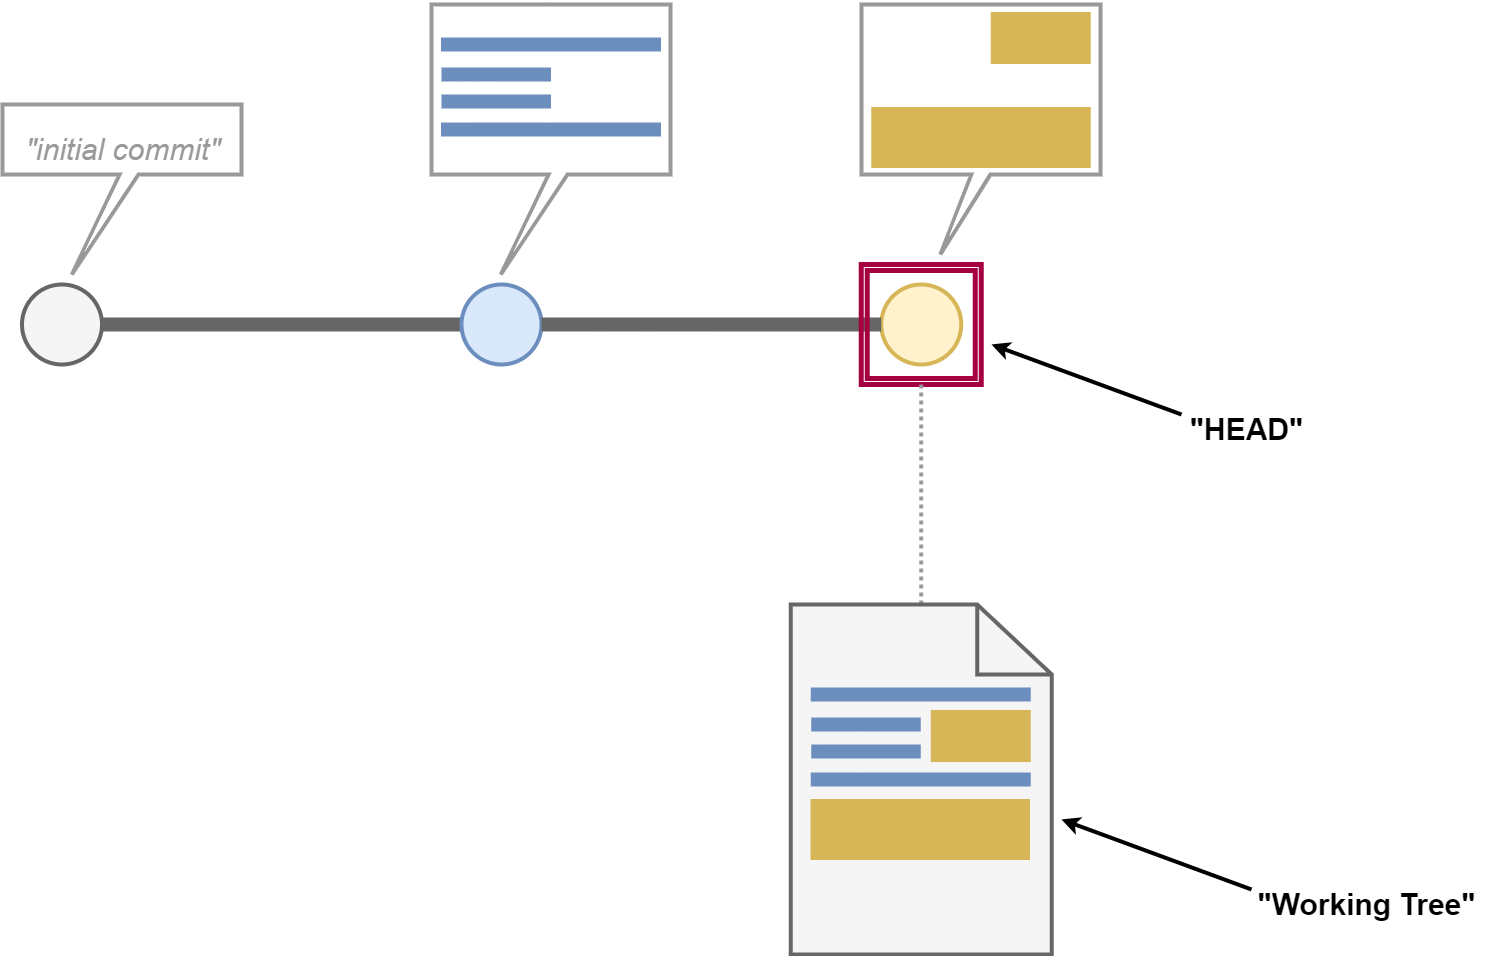

The diagram above was exported from draw.io. Its source (the exported page's mxGraphModel, read from the mxfile embedded in the PNG):
<mxGraphModel dx="2715" dy="1223" grid="1" gridSize="10" guides="1" tooltips="1" connect="1" arrows="1" fold="1" page="1" pageScale="1" pageWidth="850" pageHeight="1100" math="0" shadow="0">
  <root>
    <mxCell id="0" />
    <mxCell id="1" parent="0" />
    <mxCell id="2" value="" style="shape=callout;whiteSpace=wrap;html=1;perimeter=calloutPerimeter;strokeWidth=4;base=19;size=80;position=0.46;position2=0.33;strokeColor=#999999;" vertex="1" parent="1">
      <mxGeometry x="250" y="480" width="239" height="250" as="geometry" />
    </mxCell>
    <mxCell id="3" value="" style="shape=callout;whiteSpace=wrap;html=1;perimeter=calloutPerimeter;strokeWidth=4;base=19;size=100;position=0.49;position2=0.29;strokeColor=#999999;" vertex="1" parent="1">
      <mxGeometry x="-180" y="480" width="239" height="270" as="geometry" />
    </mxCell>
    <mxCell id="4" value="" style="verticalLabelPosition=bottom;shadow=0;dashed=0;align=center;html=1;verticalAlign=top;strokeWidth=14;shape=mxgraph.mockup.markup.line;strokeColor=#6c8ebf;fillColor=#dae8fc;" vertex="1" parent="1">
      <mxGeometry x="-170.5" y="510" width="220" height="20" as="geometry" />
    </mxCell>
    <mxCell id="5" value="" style="verticalLabelPosition=bottom;shadow=0;dashed=0;align=center;html=1;verticalAlign=top;strokeWidth=14;shape=mxgraph.mockup.markup.line;strokeColor=#6c8ebf;fillColor=#dae8fc;" vertex="1" parent="1">
      <mxGeometry x="-170" y="540" width="109.5" height="20" as="geometry" />
    </mxCell>
    <mxCell id="6" value="" style="verticalLabelPosition=bottom;shadow=0;dashed=0;align=center;html=1;verticalAlign=top;strokeWidth=14;shape=mxgraph.mockup.markup.line;strokeColor=#6c8ebf;fillColor=#dae8fc;" vertex="1" parent="1">
      <mxGeometry x="-170" y="567" width="109.5" height="20" as="geometry" />
    </mxCell>
    <mxCell id="7" value="" style="verticalLabelPosition=bottom;shadow=0;dashed=0;align=center;html=1;verticalAlign=top;strokeWidth=14;shape=mxgraph.mockup.markup.line;strokeColor=#6c8ebf;fillColor=#dae8fc;" vertex="1" parent="1">
      <mxGeometry x="-170.5" y="595" width="220" height="20" as="geometry" />
    </mxCell>
    <mxCell id="8" value="" style="verticalLabelPosition=bottom;shadow=0;dashed=0;align=center;html=1;verticalAlign=top;strokeWidth=61;shape=mxgraph.mockup.markup.line;strokeColor=#d6b656;fillColor=#fff2cc;" vertex="1" parent="1">
      <mxGeometry x="259.75" y="603" width="219.5" height="20" as="geometry" />
    </mxCell>
    <mxCell id="9" value="" style="verticalLabelPosition=bottom;shadow=0;dashed=0;align=center;html=1;verticalAlign=top;strokeWidth=52;shape=mxgraph.mockup.markup.line;strokeColor=#d6b656;fillColor=#fff2cc;" vertex="1" parent="1">
      <mxGeometry x="379.25" y="502" width="100" height="23" as="geometry" />
    </mxCell>
    <mxCell id="10" value="" style="ellipse;whiteSpace=wrap;html=1;aspect=fixed;strokeWidth=4;fillColor=#f5f5f5;fontColor=#333333;strokeColor=#666666;" vertex="1" parent="1">
      <mxGeometry x="-589.5" y="760" width="80" height="80" as="geometry" />
    </mxCell>
    <mxCell id="11" value="" style="endArrow=none;html=1;exitX=1;exitY=0.5;exitDx=0;exitDy=0;strokeWidth=14;strokeColor=#666666;entryX=0;entryY=0.5;entryDx=0;entryDy=0;" edge="1" parent="1" source="10" target="12">
      <mxGeometry width="50" height="50" relative="1" as="geometry">
        <mxPoint x="60" y="480" as="sourcePoint" />
        <mxPoint x="-260" y="800" as="targetPoint" />
      </mxGeometry>
    </mxCell>
    <mxCell id="12" value="" style="ellipse;whiteSpace=wrap;html=1;aspect=fixed;strokeWidth=4;fillColor=#dae8fc;strokeColor=#6c8ebf;" vertex="1" parent="1">
      <mxGeometry x="-150" y="760" width="80" height="80" as="geometry" />
    </mxCell>
    <mxCell id="13" value="" style="ellipse;whiteSpace=wrap;html=1;aspect=fixed;strokeWidth=4;fillColor=#fff2cc;strokeColor=#d6b656;" vertex="1" parent="1">
      <mxGeometry x="269.75" y="760" width="80" height="80" as="geometry" />
    </mxCell>
    <mxCell id="14" value="" style="endArrow=none;html=1;strokeWidth=14;strokeColor=#666666;entryX=0;entryY=0.5;entryDx=0;entryDy=0;exitX=1;exitY=0.5;exitDx=0;exitDy=0;" edge="1" parent="1" source="12" target="13">
      <mxGeometry width="50" height="50" relative="1" as="geometry">
        <mxPoint x="20" y="740" as="sourcePoint" />
        <mxPoint x="-140.00000000002137" y="810" as="targetPoint" />
      </mxGeometry>
    </mxCell>
    <mxCell id="15" value="" style="shape=callout;whiteSpace=wrap;html=1;perimeter=calloutPerimeter;strokeWidth=4;base=19;size=100;position=0.49;position2=0.29;strokeColor=#999999;" vertex="1" parent="1">
      <mxGeometry x="-609" y="580" width="239" height="170" as="geometry" />
    </mxCell>
    <mxCell id="16" value="&lt;font style=&quot;font-size: 30px;&quot;&gt;&lt;i style=&quot;font-weight: normal;&quot;&gt;&quot;initial commit&quot;&lt;/i&gt;&lt;/font&gt;" style="text;strokeColor=none;fillColor=none;html=1;fontSize=60;fontStyle=1;verticalAlign=middle;align=center;fontColor=#999999;" vertex="1" parent="1">
      <mxGeometry x="-609" y="590" width="240" height="50" as="geometry" />
    </mxCell>
    <mxCell id="17" value="" style="shape=ext;double=1;whiteSpace=wrap;html=1;aspect=fixed;fillColor=none;strokeWidth=5;strokeColor=#A50040;fontColor=#ffffff;" vertex="1" parent="1">
      <mxGeometry x="249.75" y="740" width="120" height="120" as="geometry" />
    </mxCell>
    <mxCell id="20" style="edgeStyle=none;html=1;fontColor=#999999;strokeWidth=4;" edge="1" parent="1">
      <mxGeometry relative="1" as="geometry">
        <mxPoint x="380" y="820" as="targetPoint" />
        <mxPoint x="570" y="890" as="sourcePoint" />
      </mxGeometry>
    </mxCell>
    <mxCell id="19" value="&lt;span style=&quot;font-size: 30px;&quot;&gt;&quot;HEAD&quot;&lt;/span&gt;" style="text;strokeColor=none;fillColor=none;html=1;fontSize=60;fontStyle=1;verticalAlign=middle;align=center;" vertex="1" parent="1">
      <mxGeometry x="560" y="870" width="150.25" height="50" as="geometry" />
    </mxCell>
    <mxCell id="28" style="edgeStyle=none;html=1;entryX=0.5;entryY=1;entryDx=0;entryDy=0;strokeWidth=4;fontColor=#999999;endArrow=none;endFill=0;dashed=1;strokeColor=#999999;dashPattern=1 1;rounded=1;jumpStyle=none;shadow=0;" edge="1" parent="1" source="21" target="17">
      <mxGeometry relative="1" as="geometry" />
    </mxCell>
    <mxCell id="21" value="" style="html=1;verticalLabelPosition=bottom;align=center;labelBackgroundColor=#ffffff;verticalAlign=top;strokeWidth=4;strokeColor=#666666;shadow=0;dashed=0;shape=mxgraph.ios7.icons.document;fillColor=#f5f5f5;fontColor=#333333;" vertex="1" parent="1">
      <mxGeometry x="179.25" y="1080" width="261" height="350" as="geometry" />
    </mxCell>
    <mxCell id="22" value="" style="verticalLabelPosition=bottom;shadow=0;dashed=0;align=center;html=1;verticalAlign=top;strokeWidth=14;shape=mxgraph.mockup.markup.line;strokeColor=#6c8ebf;fillColor=#dae8fc;" vertex="1" parent="1">
      <mxGeometry x="199.25" y="1160" width="220" height="20" as="geometry" />
    </mxCell>
    <mxCell id="23" value="" style="verticalLabelPosition=bottom;shadow=0;dashed=0;align=center;html=1;verticalAlign=top;strokeWidth=14;shape=mxgraph.mockup.markup.line;strokeColor=#6c8ebf;fillColor=#dae8fc;" vertex="1" parent="1">
      <mxGeometry x="199.75" y="1190" width="109.5" height="20" as="geometry" />
    </mxCell>
    <mxCell id="24" value="" style="verticalLabelPosition=bottom;shadow=0;dashed=0;align=center;html=1;verticalAlign=top;strokeWidth=14;shape=mxgraph.mockup.markup.line;strokeColor=#6c8ebf;fillColor=#dae8fc;" vertex="1" parent="1">
      <mxGeometry x="199.75" y="1217" width="109.5" height="20" as="geometry" />
    </mxCell>
    <mxCell id="25" value="" style="verticalLabelPosition=bottom;shadow=0;dashed=0;align=center;html=1;verticalAlign=top;strokeWidth=14;shape=mxgraph.mockup.markup.line;strokeColor=#6c8ebf;fillColor=#dae8fc;" vertex="1" parent="1">
      <mxGeometry x="199.25" y="1245" width="220" height="20" as="geometry" />
    </mxCell>
    <mxCell id="26" value="" style="verticalLabelPosition=bottom;shadow=0;dashed=0;align=center;html=1;verticalAlign=top;strokeWidth=52;shape=mxgraph.mockup.markup.line;strokeColor=#d6b656;fillColor=#fff2cc;" vertex="1" parent="1">
      <mxGeometry x="319.25" y="1200" width="100" height="23" as="geometry" />
    </mxCell>
    <mxCell id="27" value="" style="verticalLabelPosition=bottom;shadow=0;dashed=0;align=center;html=1;verticalAlign=top;strokeWidth=61;shape=mxgraph.mockup.markup.line;strokeColor=#d6b656;fillColor=#fff2cc;" vertex="1" parent="1">
      <mxGeometry x="199" y="1295" width="219.5" height="20" as="geometry" />
    </mxCell>
    <mxCell id="29" style="edgeStyle=none;html=1;fontColor=#999999;strokeWidth=4;" edge="1" parent="1">
      <mxGeometry relative="1" as="geometry">
        <mxPoint x="450" y="1295" as="targetPoint" />
        <mxPoint x="640" y="1365" as="sourcePoint" />
      </mxGeometry>
    </mxCell>
    <mxCell id="30" value="&lt;span style=&quot;font-size: 30px;&quot;&gt;&quot;Working Tree&quot;&lt;/span&gt;" style="text;strokeColor=none;fillColor=none;html=1;fontSize=60;fontStyle=1;verticalAlign=middle;align=center;" vertex="1" parent="1">
      <mxGeometry x="630" y="1345" width="250" height="50" as="geometry" />
    </mxCell>
  </root>
</mxGraphModel>